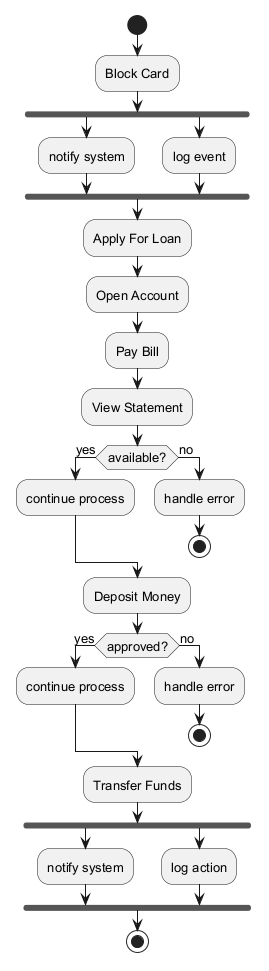

The diagram above was rendered by PlantUML. Its source (embedded in the PNG):
@startuml
skinparam backgroundColor #FFFFFF
skinparam classBackgroundColor #F3E5F5
skinparam classBorderColor #6A1B9A
skinparam defaultFontSize 13
start
:Block Card;
fork
:notify system;
fork again
:log event;
end fork
:Apply For Loan;
:Open Account;
:Pay Bill;
:View Statement;
if (available?) then (yes)
:continue process;
else (no)
:handle error;
stop
endif
:Deposit Money;
if (approved?) then (yes)
:continue process;
else (no)
:handle error;
stop
endif
:Transfer Funds;
fork
:notify system;
fork again
:log action;
end fork
stop
@enduml